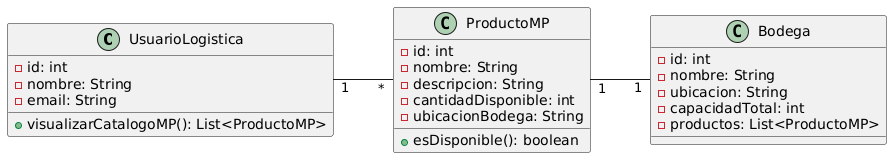

The diagram above was rendered by PlantUML. Its source (embedded in the PNG):
@startuml
left to right direction

class UsuarioLogistica {
    - id: int
    - nombre: String
    - email: String
    + visualizarCatalogoMP(): List<ProductoMP>
}

class ProductoMP {
    - id: int
    - nombre: String
    - descripcion: String
    - cantidadDisponible: int
    - ubicacionBodega: String
    + esDisponible(): boolean
}

class Bodega {
    - id: int
    - nombre: String
    - ubicacion: String
    - capacidadTotal: int
    - productos: List<ProductoMP>
}

UsuarioLogistica "1" -- "*" ProductoMP
ProductoMP "1" -- "1" Bodega
@enduml